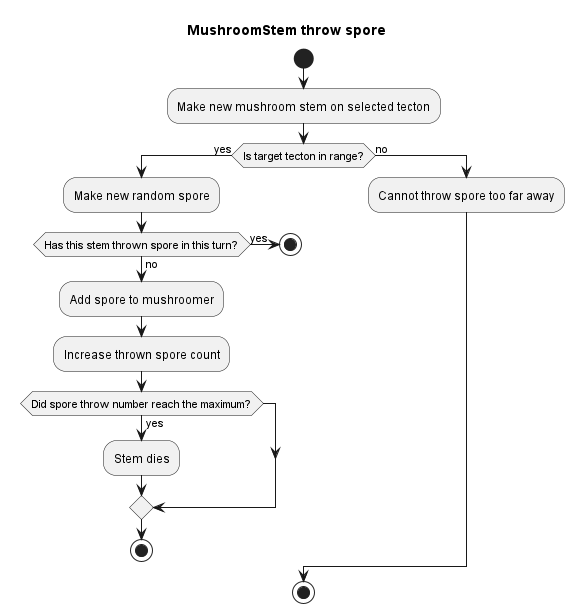

The diagram above was rendered by PlantUML. Its source (embedded in the PNG):
@startuml MushroomStem throw spore
title MushroomStem throw spore

start

:Make new mushroom stem on selected tecton;

if (Is target tecton in range?) then (yes)
  :Make new random spore;
    if (Has this stem thrown spore in this turn?) then (yes)
        stop
    else (no)
        :Add spore to mushroomer;
        :Increase thrown spore count;
        if (Did spore throw number reach the maximum?) then (yes)
            :Stem dies;
        end if
        stop

    end if

else (no)
  :Cannot throw spore too far away;
end if

stop
@enduml